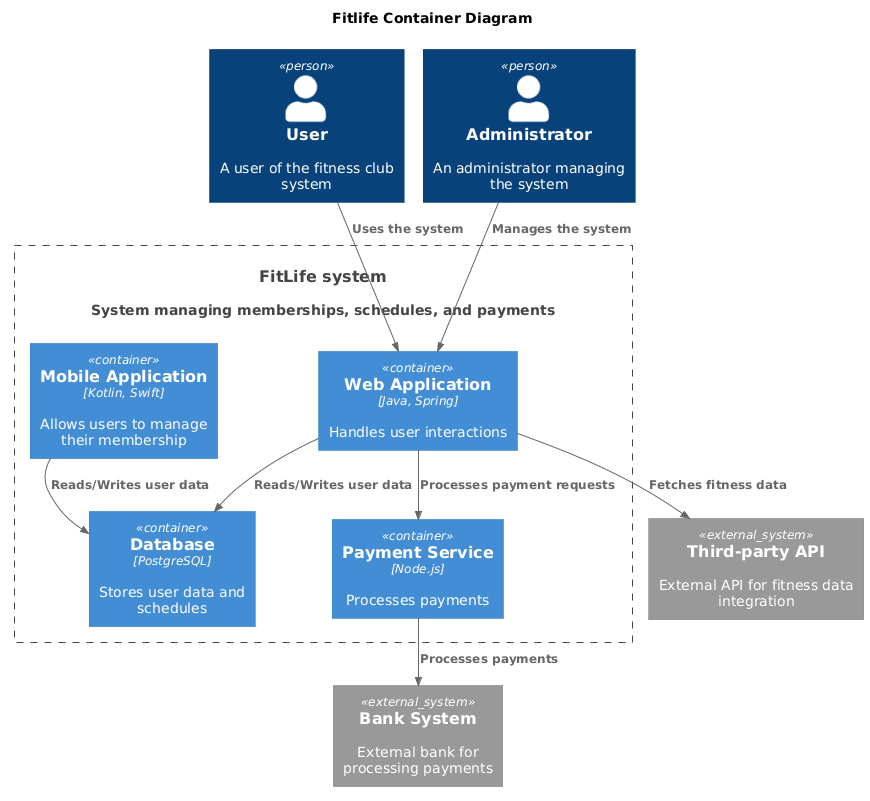

The diagram above was rendered by PlantUML. Its source (embedded in the PNG):
@startuml

title Fitlife Container Diagram

top to bottom direction

!includeurl https://raw.githubusercontent.com/plantuml-stdlib/C4-PlantUML/master/C4_Component.puml

Person(user, "User", "A user of the fitness club system")
Person(admin, "Administrator", "An administrator managing the system")
System(FitLifeSystem, "FitLife system", "System managing memberships, schedules, and payments")

Container_Boundary(FitLifeSystem, "FitLifeSystem") {
    Container(WebApp, "Web Application", "Java, Spring", "Handles user interactions")
    Container(MobileApp, "Mobile Application", "Kotlin, Swift", "Allows users to manage their membership")
    Container(PaymentService, "Payment Service", "Node.js", "Processes payments")
    Container(Database, "Database", "PostgreSQL", "Stores user data and schedules")
}

System_Ext(api, "Third-party API", "External API for fitness data integration")
System_Ext(bank, "Bank System", "External bank for processing payments")

Rel(user, WebApp, "Uses the system")
Rel(admin, WebApp, "Manages the system")
Rel(WebApp, PaymentService, "Processes payment requests")
Rel(PaymentService, bank, "Processes payments")
Rel(WebApp, Database, "Reads/Writes user data")
Rel(MobileApp, Database, "Reads/Writes user data")
Rel(WebApp, api, "Fetches fitness data")
@enduml